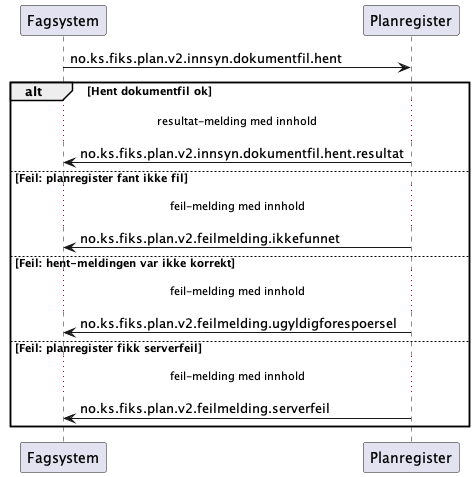

The diagram above was rendered by PlantUML. Its source (embedded in the PNG):
@startuml

Fagsystem -> Planregister: no.ks.fiks.plan.v2.innsyn.dokumentfil.hent

alt Hent dokumentfil ok
...resultat-melding med innhold...

Fagsystem <- Planregister: no.ks.fiks.plan.v2.innsyn.dokumentfil.hent.resultat

else Feil: planregister fant ikke fil
...feil-melding med innhold...

Fagsystem <- Planregister: no.ks.fiks.plan.v2.feilmelding.ikkefunnet

else Feil: hent-meldingen var ikke korrekt
...feil-melding med innhold...

Fagsystem <- Planregister: no.ks.fiks.plan.v2.feilmelding.ugyldigforespoersel

else Feil: planregister fikk serverfeil
...feil-melding med innhold...

Fagsystem <- Planregister: no.ks.fiks.plan.v2.feilmelding.serverfeil

end
@enduml